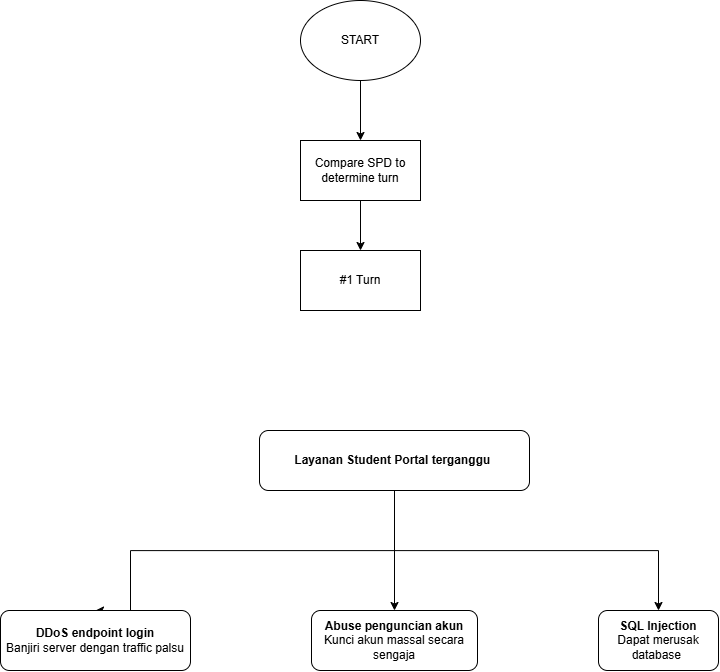

The diagram above was exported from draw.io. Its source (the exported page's mxGraphModel, read from the mxfile embedded in the PNG):
<mxGraphModel dx="1087" dy="699" grid="1" gridSize="10" guides="1" tooltips="1" connect="1" arrows="1" fold="1" page="1" pageScale="1" pageWidth="827" pageHeight="1169" math="0" shadow="0">
  <root>
    <mxCell id="0" />
    <mxCell id="1" parent="0" />
    <mxCell id="5gjMMy0yYe9rYL0hzAPN-6" edge="1" parent="1" source="5gjMMy0yYe9rYL0hzAPN-1" style="edgeStyle=orthogonalEdgeStyle;rounded=0;orthogonalLoop=1;jettySize=auto;html=1;" target="5gjMMy0yYe9rYL0hzAPN-5" value="">
      <mxGeometry relative="1" as="geometry" />
    </mxCell>
    <mxCell id="5gjMMy0yYe9rYL0hzAPN-1" parent="1" style="ellipse;whiteSpace=wrap;html=1;" value="START" vertex="1">
      <mxGeometry height="80" width="120" x="320" y="40" as="geometry" />
    </mxCell>
    <mxCell id="5gjMMy0yYe9rYL0hzAPN-8" edge="1" parent="1" source="5gjMMy0yYe9rYL0hzAPN-5" style="edgeStyle=orthogonalEdgeStyle;rounded=0;orthogonalLoop=1;jettySize=auto;html=1;" target="5gjMMy0yYe9rYL0hzAPN-7" value="">
      <mxGeometry relative="1" as="geometry" />
    </mxCell>
    <mxCell id="5gjMMy0yYe9rYL0hzAPN-5" parent="1" style="rounded=0;whiteSpace=wrap;html=1;" value="Compare SPD to determine turn" vertex="1">
      <mxGeometry height="60" width="120" x="320" y="180" as="geometry" />
    </mxCell>
    <mxCell id="5gjMMy0yYe9rYL0hzAPN-7" parent="1" style="rounded=0;whiteSpace=wrap;html=1;" value="#1 Turn" vertex="1">
      <mxGeometry height="60" width="120" x="320" y="290" as="geometry" />
    </mxCell>
    <mxCell id="me6eVQtX16-489QEP2Lc-2" edge="1" parent="1" source="me6eVQtX16-489QEP2Lc-1" style="edgeStyle=orthogonalEdgeStyle;rounded=0;orthogonalLoop=1;jettySize=auto;html=1;entryX=0.5;entryY=0;entryDx=0;entryDy=0;" target="me6eVQtX16-489QEP2Lc-3">
      <mxGeometry relative="1" as="geometry">
        <Array as="points">
          <mxPoint x="414.05" y="590.05" />
          <mxPoint x="149.95" y="590.05" />
        </Array>
        <mxPoint x="150" y="690" as="targetPoint" />
      </mxGeometry>
    </mxCell>
    <mxCell id="me6eVQtX16-489QEP2Lc-6" edge="1" parent="1" source="me6eVQtX16-489QEP2Lc-1" style="edgeStyle=orthogonalEdgeStyle;rounded=0;orthogonalLoop=1;jettySize=auto;html=1;entryX=0.5;entryY=0;entryDx=0;entryDy=0;" target="me6eVQtX16-489QEP2Lc-4">
      <mxGeometry relative="1" as="geometry" />
    </mxCell>
    <mxCell id="me6eVQtX16-489QEP2Lc-7" edge="1" parent="1" source="me6eVQtX16-489QEP2Lc-1" style="edgeStyle=orthogonalEdgeStyle;rounded=0;orthogonalLoop=1;jettySize=auto;html=1;entryX=0.5;entryY=0;entryDx=0;entryDy=0;" target="me6eVQtX16-489QEP2Lc-5">
      <mxGeometry relative="1" as="geometry">
        <Array as="points">
          <mxPoint x="414.05" y="590.05" />
          <mxPoint x="678.05" y="590.05" />
        </Array>
      </mxGeometry>
    </mxCell>
    <mxCell id="me6eVQtX16-489QEP2Lc-1" parent="1" style="rounded=1;whiteSpace=wrap;html=1;" value="&lt;b&gt;Layanan Student Portal terganggu&amp;nbsp;&lt;/b&gt;" vertex="1">
      <mxGeometry height="60" width="270" x="279" y="470" as="geometry" />
    </mxCell>
    <mxCell id="me6eVQtX16-489QEP2Lc-3" parent="1" style="rounded=1;whiteSpace=wrap;html=1;" value="&lt;b&gt;DDoS endpoint login&lt;/b&gt;&lt;div&gt;Banjiri server dengan traffic palsu&lt;/div&gt;" vertex="1">
      <mxGeometry height="60" width="190" x="20" y="650" as="geometry" />
    </mxCell>
    <mxCell id="me6eVQtX16-489QEP2Lc-4" parent="1" style="rounded=1;whiteSpace=wrap;html=1;" value="&lt;b&gt;Abuse penguncian akun&lt;/b&gt;&lt;div&gt;Kunci akun massal secara sengaja&lt;/div&gt;" vertex="1">
      <mxGeometry height="60" width="166" x="331" y="650" as="geometry" />
    </mxCell>
    <mxCell id="me6eVQtX16-489QEP2Lc-5" parent="1" style="rounded=1;whiteSpace=wrap;html=1;" value="&lt;b&gt;SQL Injection&lt;/b&gt;&lt;div&gt;Dapat merusak database&amp;nbsp;&lt;/div&gt;" vertex="1">
      <mxGeometry height="60" width="120" x="618" y="650" as="geometry" />
    </mxCell>
  </root>
</mxGraphModel>